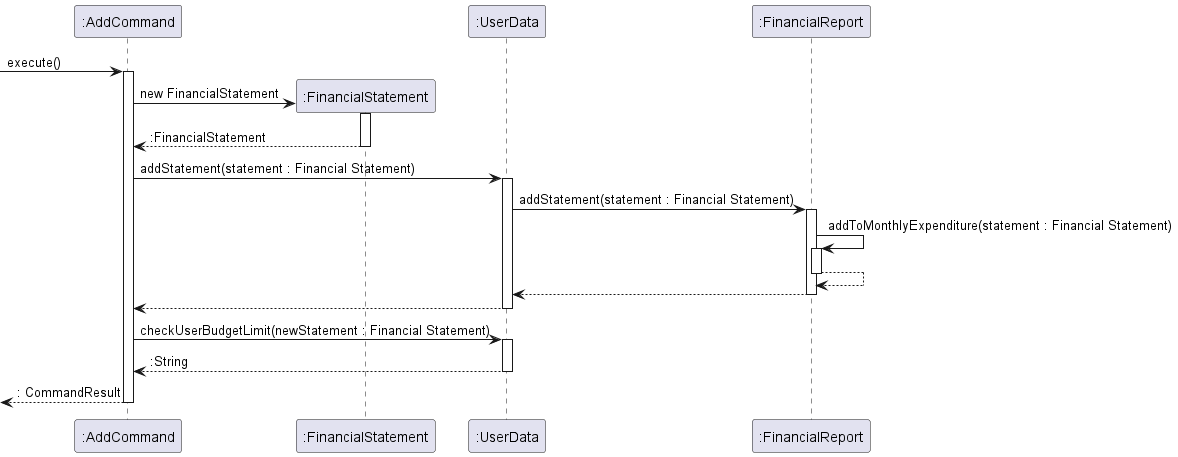

The diagram above was rendered by PlantUML. Its source (embedded in the PNG):
@startuml
participant ":AddCommand" as AddCommand
participant ":FinancialStatement" as FinancialStatement
participant ":UserData" as UserData
participant ":FinancialReport" as FinancialReport

[-> AddCommand : execute()
activate AddCommand

create FinancialStatement
AddCommand -> FinancialStatement : new FinancialStatement
activate FinancialStatement

FinancialStatement --> AddCommand : :FinancialStatement
deactivate FinancialStatement

AddCommand -> UserData: addStatement(statement : Financial Statement)
activate UserData

UserData -> FinancialReport : addStatement(statement : Financial Statement)
activate FinancialReport

FinancialReport -> FinancialReport : addToMonthlyExpenditure(statement : Financial Statement)
activate FinancialReport

FinancialReport --> FinancialReport
deactivate FinancialReport

FinancialReport --> UserData
deactivate FinancialReport

UserData --> AddCommand
deactivate UserData

AddCommand -> UserData : checkUserBudgetLimit(newStatement : Financial Statement)
activate UserData

UserData --> AddCommand : :String
deactivate UserData

[<--AddCommand : : CommandResult
deactivate AddCommand

@enduml